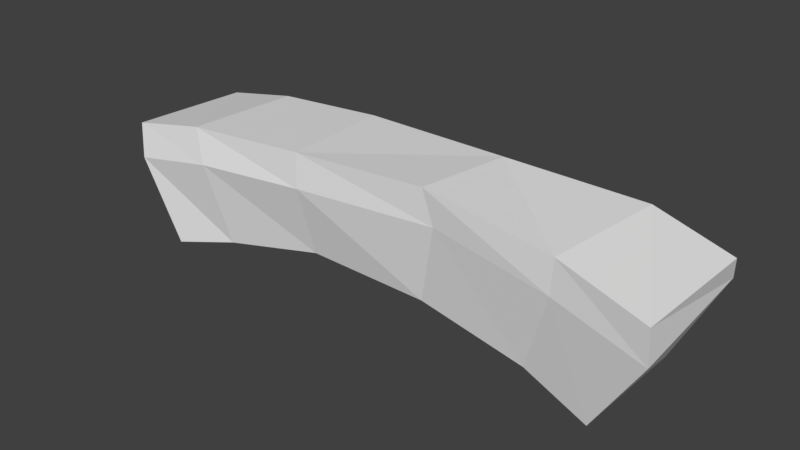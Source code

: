 # Source: StoneBridge.blend  (saved by Blender 2.79.0; exported with 4.5.12 LTS)
import bpy
from mathutils import Matrix  # noqa: F401  (used for matrix-valued properties, if any)

bpy.ops.wm.read_factory_settings(use_empty=True)
scene = bpy.context.scene
scene.name = 'Scene'

# ---- collections
col_collection_1 = bpy.data.collections.new('Collection 1'); scene.collection.children.link(col_collection_1)

# ---- world
world_world = bpy.data.worlds.new('World'); scene.world = world_world
world_world.color = (0.05088, 0.05088, 0.05088)
world_world.use_sun_shadow = False
world_world.sun_shadow_jitter_overblur = 0.0
world_world.cycles.sampling_method = 'MANUAL'

# ---- meshes
me_cube = bpy.data.meshes.new('Cube')
me_cube.from_pydata([(-1.119, -0.8347, -0.9272), (-1.253, -1.043, 0.8668), (-1.043, 0.7428, -0.9695), (-1.421, 0.9585, 0.826), (1.011, -0.7721, -1.024), (1.13, -0.9336, 0.9572), (1.076, 0.8471, -1.058), (1.263, 0.8806, 0.8534), (-4.043, -1.225, -1.553), (-4.976, -1.086, 0.4146), (-4.049, 0.8885, -1.691), (-4.933, 1.092, 0.3574), (4.128, -1.069, -1.667), (4.999, -1.312, 0.372), (4.11, 1.209, -1.741), (4.997, 1.134, 0.3014), (-1.208, -1.114, 0.286), (-4.793, -1.254, -0.1348), (-1.432, 1.011, 0.4093), (1.117, 0.8973, 0.3921), (1.331, -0.9281, 0.3753), (-5.12, 1.275, -0.2923), (4.926, 1.301, -0.1083), (5.034, -1.321, -0.2087), (-3.352, 0.881, 0.7253), (-3.539, -1.069, 0.7004), (-2.915, -1.01, -1.274), (-3.081, 0.9144, -1.224), (-3.44, 1.13, 0.1897), (-3.261, -1.226, 0.1411), (2.963, -0.9073, -1.304), (3.429, -1.046, 0.6851), (3.007, 0.9754, -1.456), (3.698, 1.052, 0.7463), (3.42, -1.092, 0.104), (3.424, 1.137, 0.21)], [], [(18, 3, 7, 19), (26, 29, 17, 8), (20, 5, 1, 16), (25, 24, 11, 9), (2, 6, 4, 0), (17, 9, 11, 21), (29, 25, 9, 17), (30, 32, 14, 12), (35, 33, 15, 22), (4, 6, 32, 30), (28, 27, 10, 21), (4, 20, 16, 0), (34, 30, 12, 23), (32, 35, 22, 14), (31, 34, 23, 13), (24, 28, 21, 11), (18, 2, 27, 28), (3, 18, 28, 24), (0, 16, 29, 26), (6, 19, 35, 32), (16, 1, 25, 29), (20, 4, 30, 34), (5, 20, 34, 31), (14, 22, 23, 12), (19, 7, 33, 35), (1, 3, 24, 25), (7, 5, 31, 33), (2, 0, 26, 27), (33, 31, 13, 15), (22, 15, 13, 23), (27, 26, 8, 10), (2, 18, 19, 6), (7, 3, 1, 5), (17, 21, 10, 8)])
me_cube.use_remesh_preserve_volume = False
me_cube.use_remesh_preserve_attributes = False
me_cube.use_mirror_vertex_groups = False
me_cube.update()

# ---- objects
ob_cube = bpy.data.objects.new('Cube', me_cube)

# ---- transforms, parenting, visibility, modifiers, constraints
ob_cube.location = (0.0, 0.0, 0.0)
ob_cube.lineart.crease_threshold = 0.0

# ---- collection membership
col_collection_1.objects.link(ob_cube)

# ---- scene / render settings (as saved in the file)
scene.frame_start = 1; scene.frame_end = 250; scene.frame_set(1)
scene.render.engine = 'BLENDER_EEVEE_NEXT'
scene.render.resolution_percentage = 50
scene.render.dither_intensity = 0.0
scene.cycles.use_denoising = False
scene.cycles.samples = 128
scene.cycles.sampling_pattern = 'TABULATED_SOBOL'
scene.cycles.use_adaptive_sampling = False
scene.cycles.use_light_tree = False
scene.cycles.blur_glossy = 0.0
scene.cycles.sample_clamp_indirect = 0.0
scene.view_settings.view_transform = 'Standard'
bpy.context.view_layer.update()

# ---- added for rendering (the .blend has no active camera and no usable light): camera, sun
cam_auto = bpy.data.cameras.new('AutoCamera')
cam_auto.lens = 50.0
cam_auto.sensor_width = 36.0
cam_auto.clip_end = 1000.0
ob_auto_camera = bpy.data.objects.new('AutoCamera', cam_auto)
scene.collection.objects.link(ob_auto_camera)
ob_auto_camera.location = (9.97619, -12.0331, 7.62351)
ob_auto_camera.rotation_euler = (1.09748, -7.21219e-08, 0.694738)
scene.camera = ob_auto_camera
light_auto_sun = bpy.data.lights.new('AutoSun', 'SUN')
light_auto_sun.energy = 3.0
light_auto_sun.angle = 0.0523599
ob_auto_sun = bpy.data.objects.new('AutoSun', light_auto_sun)
scene.collection.objects.link(ob_auto_sun)
ob_auto_sun.rotation_euler = (0.872665, 0.174533, 0.523599)
bpy.context.view_layer.update()

